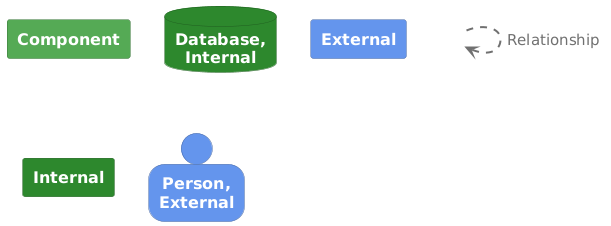

The diagram above was rendered by PlantUML. Its source (embedded in the PNG):
@startuml
set separator none

skinparam {
  shadowing false
  arrowFontSize 15
  defaultTextAlignment center
  wrapWidth 100
  maxMessageSize 100
}
hide stereotype

skinparam rectangle<<_transparent>> {
  BorderColor transparent
  BackgroundColor transparent
  FontColor transparent
}

skinparam rectangle<<1>> {
  BackgroundColor #55aa55
  FontColor #ffffff
  BorderColor #3b763b
}
rectangle "==Component" <<1>>

skinparam database<<2>> {
  BackgroundColor #2d882d
  FontColor #ffffff
  BorderColor #1f5f1f
}
database "==Database, Internal" <<2>>

skinparam rectangle<<3>> {
  BackgroundColor #6495ed
  FontColor #ffffff
  BorderColor #4668a5
}
rectangle "==External" <<3>>

skinparam rectangle<<4>> {
  BackgroundColor #2d882d
  FontColor #ffffff
  BorderColor #1f5f1f
}
rectangle "==Internal" <<4>>

skinparam person<<5>> {
  BackgroundColor #6495ed
  FontColor #ffffff
  BorderColor #4668a5
}
person "==Person, External" <<5>>

rectangle "." <<_transparent>> as 6
6 .[#707070,thickness=2].> 6 : "<color:#707070>Relationship"
@enduml